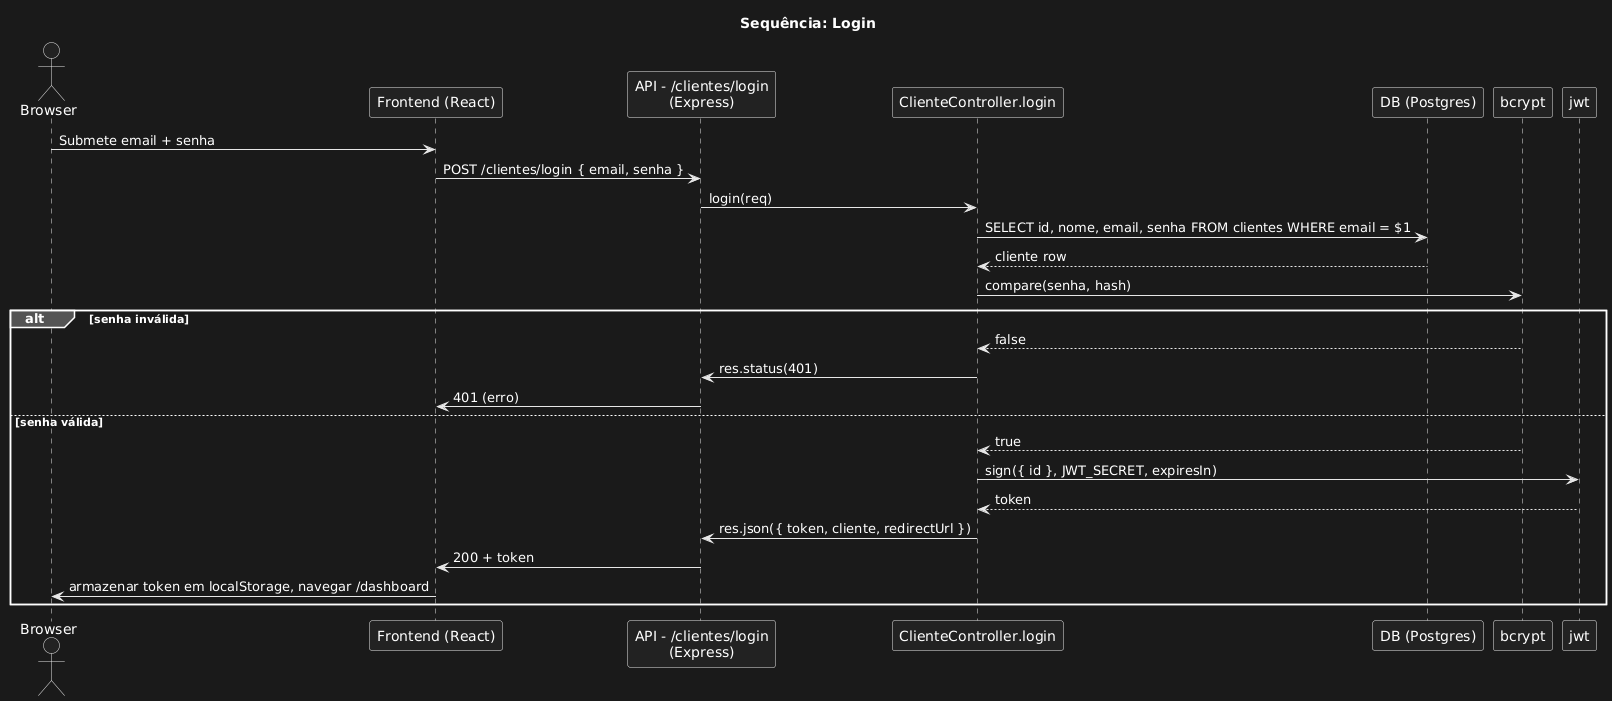

The diagram above was rendered by PlantUML. Its source (embedded in the PNG):
@startuml
title Sequência: Login

actor Browser
participant "Frontend (React)" as FE
participant "API - /clientes/login\n(Express)" as API
participant "ClienteController.login" as Controller
participant "DB (Postgres)" as DB
participant "bcrypt" as Bcrypt
participant "jwt" as JWT

Browser -> FE : Submete email + senha
FE -> API : POST /clientes/login { email, senha }
API -> Controller : login(req)
Controller -> DB : SELECT id, nome, email, senha FROM clientes WHERE email = $1
DB --> Controller : cliente row
Controller -> Bcrypt : compare(senha, hash)
alt senha inválida
  Bcrypt --> Controller : false
  Controller -> API : res.status(401)
  API -> FE : 401 (erro)
else senha válida
  Bcrypt --> Controller : true
  Controller -> JWT : sign({ id }, JWT_SECRET, expiresIn)
  JWT --> Controller : token
  Controller -> API : res.json({ token, cliente, redirectUrl })
  API -> FE : 200 + token
  FE -> Browser : armazenar token em localStorage, navegar /dashboard
end
@enduml